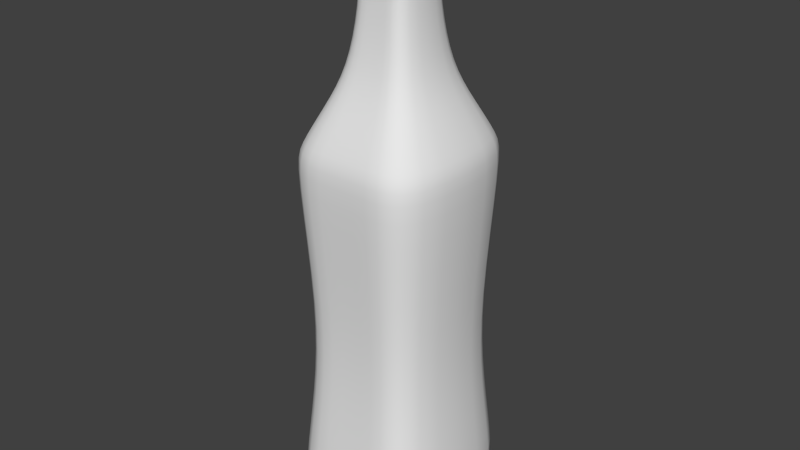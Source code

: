 # Source: vermouth.blend  (saved by Blender 2.76.0; exported with 4.5.12 LTS)
import bpy
from mathutils import Matrix  # noqa: F401  (used for matrix-valued properties, if any)

bpy.ops.wm.read_factory_settings(use_empty=True)
scene = bpy.context.scene
scene.name = 'Scene'

# ---- collections
col_collection_1 = bpy.data.collections.new('Collection 1'); scene.collection.children.link(col_collection_1)

# ---- world
world_world = bpy.data.worlds.new('World'); scene.world = world_world
world_world.color = (0.05088, 0.05088, 0.05088)
world_world.use_sun_shadow = False
world_world.sun_shadow_jitter_overblur = 0.0
world_world.cycles.sampling_method = 'MANUAL'
world_world.cycles.sample_map_resolution = 256

# ---- meshes
me_cube = bpy.data.meshes.new('Cube')
me_cube.from_pydata([(-0.07467, -0.07467, 5.434e-05), (-0.07467, -0.07467, 0.3337), (-0.07467, 0.07467, 5.434e-05), (-0.07467, 0.07467, 0.3337), (0.07467, -0.07467, 5.434e-05), (0.07467, -0.07467, 0.3337), (0.07467, 0.07467, 5.434e-05), (0.07467, 0.07467, 0.3337), (-0.07745, -0.07745, 0.02727), (-0.06691, -0.06691, 0.1107), (-0.06319, -0.06319, 0.1941), (-0.06319, 0.06319, 0.1941), (-0.06691, 0.06691, 0.1107), (-0.07745, 0.07745, 0.02727), (0.06319, 0.06319, 0.1941), (0.06691, 0.06691, 0.1107), (0.07745, 0.07745, 0.02727), (0.06319, -0.06319, 0.1941), (0.06691, -0.06691, 0.1107), (0.07745, -0.07745, 0.02727), (-0.0705, -0.0705, 0.3513), (-0.0705, 0.0705, 0.3513), (0.0705, -0.0705, 0.3513), (0.0705, 0.0705, 0.3513), (-0.05253, -0.05253, 0.3831), (-0.05253, 0.05253, 0.3831), (0.05253, -0.05253, 0.3831), (0.05253, 0.05253, 0.3831), (-0.03596, -0.03596, 0.4158), (-0.03596, 0.03596, 0.4158), (0.03596, -0.03596, 0.4158), (0.03596, 0.03596, 0.4158), (-0.02778, -0.02778, 0.4661), (-0.02778, 0.02778, 0.4661), (0.02778, -0.02778, 0.4661), (0.02778, 0.02778, 0.4661), (-0.02635, -0.02635, 0.5094), (-0.02635, 0.02635, 0.5094), (0.02635, -0.02635, 0.5094), (0.02635, 0.02635, 0.5094), (-0.02895, -0.02895, 0.5138), (-0.02895, 0.02895, 0.5138), (0.02895, -0.02895, 0.5138), (0.02895, 0.02895, 0.5138), (-0.02895, -0.02895, 0.5439), (-0.02895, 0.02895, 0.5439), (0.02895, -0.02895, 0.5439), (0.02895, 0.02895, 0.5439), (-0.02489, 0.07467, 0.3337), (0.02489, 0.07467, 0.3337), (0.02489, 0.07467, 5.434e-05), (-0.02489, 0.07467, 5.434e-05), (0.02489, -0.07467, 0.3337), (-0.02489, -0.07467, 0.3337), (-0.02489, -0.07467, 5.434e-05), (0.02489, -0.07467, 5.434e-05), (-0.02106, -0.06319, 0.1941), (0.02106, -0.06319, 0.1941), (-0.0223, -0.06691, 0.1107), (0.0223, -0.06691, 0.1107), (-0.02582, -0.07745, 0.02727), (0.02582, -0.07745, 0.02727), (0.02106, 0.06319, 0.1941), (-0.02106, 0.06319, 0.1941), (0.0223, 0.06691, 0.1107), (-0.0223, 0.06691, 0.1107), (0.02582, 0.07745, 0.02727), (-0.02582, 0.07745, 0.02727), (-0.0235, 0.0705, 0.3513), (0.0235, 0.0705, 0.3513), (0.0235, -0.0705, 0.3513), (-0.0235, -0.0705, 0.3513), (-0.01751, 0.05253, 0.3831), (0.01751, 0.05253, 0.3831), (0.01751, -0.05253, 0.3831), (-0.01751, -0.05253, 0.3831), (-0.01199, 0.03596, 0.4158), (0.01199, 0.03596, 0.4158), (0.01199, -0.03596, 0.4158), (-0.01199, -0.03596, 0.4158), (-0.009258, 0.02778, 0.4661), (0.009258, 0.02778, 0.4661), (0.009258, -0.02778, 0.4661), (-0.009258, -0.02778, 0.4661), (-0.008785, 0.02635, 0.5094), (0.008785, 0.02635, 0.5094), (0.008785, -0.02635, 0.5094), (-0.008785, -0.02635, 0.5094), (-0.00965, 0.02895, 0.5138), (0.00965, 0.02895, 0.5138), (0.00965, -0.02895, 0.5138), (-0.00965, -0.02895, 0.5138), (-0.00965, 0.02895, 0.5439), (0.00965, 0.02895, 0.5439), (0.00965, -0.02895, 0.5439), (-0.00965, -0.02895, 0.5439)], [], [(8, 13, 2, 0), (66, 16, 6, 50), (16, 19, 4, 6), (60, 8, 0, 54), (55, 50, 6, 4), (3, 1, 20, 21), (53, 1, 10, 56), (56, 10, 9, 58), (58, 9, 8, 60), (7, 5, 17, 14), (14, 17, 18, 15), (15, 18, 19, 16), (49, 7, 14, 62), (62, 14, 15, 64), (64, 15, 16, 66), (1, 3, 11, 10), (10, 11, 12, 9), (9, 12, 13, 8), (21, 20, 24, 25), (52, 5, 22, 70), (48, 3, 21, 68), (5, 7, 23, 22), (74, 26, 30, 78), (70, 22, 26, 74), (68, 21, 25, 72), (22, 23, 27, 26), (30, 31, 35, 34), (72, 25, 29, 76), (26, 27, 31, 30), (25, 24, 28, 29), (82, 34, 38, 86), (29, 28, 32, 33), (78, 30, 34, 82), (76, 29, 33, 80), (84, 37, 41, 88), (80, 33, 37, 84), (34, 35, 39, 38), (33, 32, 36, 37), (42, 43, 47, 46), (38, 39, 43, 42), (37, 36, 40, 41), (86, 38, 42, 90), (95, 92, 45, 44), (41, 40, 44, 45), (90, 42, 46, 94), (88, 41, 45, 92), (43, 89, 93, 47), (89, 88, 92, 93), (40, 91, 95, 44), (91, 90, 94, 95), (46, 47, 93, 94), (94, 93, 92, 95), (36, 87, 91, 40), (87, 86, 90, 91), (35, 81, 85, 39), (81, 80, 84, 85), (39, 85, 89, 43), (85, 84, 88, 89), (31, 77, 81, 35), (77, 76, 80, 81), (28, 79, 83, 32), (79, 78, 82, 83), (32, 83, 87, 36), (83, 82, 86, 87), (27, 73, 77, 31), (73, 72, 76, 77), (23, 69, 73, 27), (69, 68, 72, 73), (20, 71, 75, 24), (71, 70, 74, 75), (24, 75, 79, 28), (75, 74, 78, 79), (7, 49, 69, 23), (49, 48, 68, 69), (1, 53, 71, 20), (53, 52, 70, 71), (12, 65, 67, 13), (65, 64, 66, 67), (11, 63, 65, 12), (63, 62, 64, 65), (3, 48, 63, 11), (48, 49, 62, 63), (18, 59, 61, 19), (59, 58, 60, 61), (17, 57, 59, 18), (57, 56, 58, 59), (5, 52, 57, 17), (52, 53, 56, 57), (0, 2, 51, 54), (54, 51, 50, 55), (19, 61, 55, 4), (61, 60, 54, 55), (13, 67, 51, 2), (67, 66, 50, 51)])
me_cube.polygons.foreach_set('use_smooth', [True] * 94)
_uv = me_cube.uv_layers.new(name='UVMap')
_uv.uv.foreach_set('vector', [0.2919, 0.1449, 0.2919, 0.1449, 0.2995, 0.1047, 0.2995, 0.1047, 0.5882, 0.1442, 0.7364, 0.1439, 0.7281, 0.1037, 0.5852, 0.1041, 0.7364, 0.1439, 0.7364, 0.1439, 0.7281, 0.1037, 0.7281, 0.1037, 0.4401, 0.1446, 0.2919, 0.1449, 0.2995, 0.1047, 0.4424, 0.1044, 0.5852, 0.1041, 0.5852, 0.1041, 0.7281, 0.1037, 0.7281, 0.1037, 0.304, 0.5973, 0.304, 0.5973, 0.3162, 0.6233, 0.3162, 0.6233, 0.4468, 0.5969, 0.304, 0.5973, 0.3351, 0.3911, 0.4559, 0.3908, 0.4559, 0.3908, 0.3351, 0.3911, 0.3233, 0.268, 0.4513, 0.2677, 0.4513, 0.2677, 0.3233, 0.268, 0.2919, 0.1449, 0.4401, 0.1446, 0.7325, 0.5962, 0.7325, 0.5962, 0.6977, 0.3902, 0.6977, 0.3902, 0.6977, 0.3902, 0.6977, 0.3902, 0.7073, 0.2671, 0.7073, 0.2671, 0.7073, 0.2671, 0.7073, 0.2671, 0.7364, 0.1439, 0.7364, 0.1439, 0.5897, 0.5966, 0.7325, 0.5962, 0.6977, 0.3902, 0.5768, 0.3905, 0.5768, 0.3905, 0.6977, 0.3902, 0.7073, 0.2671, 0.5793, 0.2674, 0.5793, 0.2674, 0.7073, 0.2671, 0.7364, 0.1439, 0.5882, 0.1442, 0.304, 0.5973, 0.304, 0.5973, 0.3351, 0.3911, 0.3351, 0.3911, 0.3351, 0.3911, 0.3351, 0.3911, 0.3233, 0.268, 0.3233, 0.268, 0.3233, 0.268, 0.3233, 0.268, 0.2919, 0.1449, 0.2919, 0.1449, 0.3162, 0.6233, 0.3162, 0.6233, 0.3682, 0.6701, 0.3682, 0.6701, 0.5897, 0.5966, 0.7325, 0.5962, 0.7208, 0.6223, 0.5859, 0.6227, 0.4468, 0.5969, 0.304, 0.5973, 0.3162, 0.6233, 0.4511, 0.623, 0.7325, 0.5962, 0.7325, 0.5962, 0.7208, 0.6223, 0.7208, 0.6223, 0.5692, 0.6696, 0.6697, 0.6694, 0.6226, 0.7177, 0.5538, 0.7179, 0.5859, 0.6227, 0.7208, 0.6223, 0.6697, 0.6694, 0.5692, 0.6696, 0.4511, 0.623, 0.3162, 0.6233, 0.3682, 0.6701, 0.4687, 0.6699, 0.7208, 0.6223, 0.7208, 0.6223, 0.6697, 0.6694, 0.6697, 0.6694, 0.6226, 0.7177, 0.6226, 0.7177, 0.5997, 0.7921, 0.5997, 0.7921, 0.4687, 0.6699, 0.3682, 0.6701, 0.4162, 0.7182, 0.485, 0.7181, 0.6697, 0.6694, 0.6697, 0.6694, 0.6226, 0.7177, 0.6226, 0.7177, 0.3682, 0.6701, 0.3682, 0.6701, 0.4162, 0.7182, 0.4162, 0.7182, 0.5466, 0.7922, 0.5997, 0.7921, 0.5962, 0.856, 0.5458, 0.8561, 0.4162, 0.7182, 0.4162, 0.7182, 0.4403, 0.7925, 0.4403, 0.7925, 0.5538, 0.7179, 0.6226, 0.7177, 0.5997, 0.7921, 0.5466, 0.7922, 0.485, 0.7181, 0.4162, 0.7182, 0.4403, 0.7925, 0.4935, 0.7924, 0.4954, 0.8562, 0.445, 0.8564, 0.4376, 0.8629, 0.493, 0.8628, 0.4935, 0.7924, 0.4403, 0.7925, 0.445, 0.8564, 0.4954, 0.8562, 0.5997, 0.7921, 0.5997, 0.7921, 0.5962, 0.856, 0.5962, 0.856, 0.4403, 0.7925, 0.4403, 0.7925, 0.445, 0.8564, 0.445, 0.8564, 0.6037, 0.8625, 0.6037, 0.8625, 0.6042, 0.9068, 0.6042, 0.9068, 0.5962, 0.856, 0.5962, 0.856, 0.6037, 0.8625, 0.6037, 0.8625, 0.445, 0.8564, 0.445, 0.8564, 0.4376, 0.8629, 0.4376, 0.8629, 0.5458, 0.8561, 0.5962, 0.856, 0.6037, 0.8625, 0.5484, 0.8626, 0.4934, 0.9071, 0.4934, 0.9071, 0.438, 0.9072, 0.438, 0.9072, 0.4376, 0.8629, 0.4376, 0.8629, 0.438, 0.9072, 0.438, 0.9072, 0.5484, 0.8626, 0.6037, 0.8625, 0.6042, 0.9068, 0.5488, 0.907, 0.493, 0.8628, 0.4376, 0.8629, 0.438, 0.9072, 0.4934, 0.9071, 0.6037, 0.8625, 0.5484, 0.8626, 0.5488, 0.907, 0.6042, 0.9068, 0.5484, 0.8626, 0.493, 0.8628, 0.4934, 0.9071, 0.5488, 0.907, 0.4376, 0.8629, 0.493, 0.8628, 0.4934, 0.9071, 0.438, 0.9072, 0.493, 0.8628, 0.5484, 0.8626, 0.5488, 0.907, 0.4934, 0.9071, 0.6042, 0.9068, 0.6042, 0.9068, 0.5488, 0.907, 0.5488, 0.907, 0.5488, 0.907, 0.5488, 0.907, 0.4934, 0.9071, 0.4934, 0.9071, 0.445, 0.8564, 0.4954, 0.8562, 0.493, 0.8628, 0.4376, 0.8629, 0.4954, 0.8562, 0.5458, 0.8561, 0.5484, 0.8626, 0.493, 0.8628, 0.5997, 0.7921, 0.5466, 0.7922, 0.5458, 0.8561, 0.5962, 0.856, 0.5466, 0.7922, 0.4935, 0.7924, 0.4954, 0.8562, 0.5458, 0.8561, 0.5962, 0.856, 0.5458, 0.8561, 0.5484, 0.8626, 0.6037, 0.8625, 0.5458, 0.8561, 0.4954, 0.8562, 0.493, 0.8628, 0.5484, 0.8626, 0.6226, 0.7177, 0.5538, 0.7179, 0.5466, 0.7922, 0.5997, 0.7921, 0.5538, 0.7179, 0.485, 0.7181, 0.4935, 0.7924, 0.5466, 0.7922, 0.4162, 0.7182, 0.485, 0.7181, 0.4935, 0.7924, 0.4403, 0.7925, 0.485, 0.7181, 0.5538, 0.7179, 0.5466, 0.7922, 0.4935, 0.7924, 0.4403, 0.7925, 0.4935, 0.7924, 0.4954, 0.8562, 0.445, 0.8564, 0.4935, 0.7924, 0.5466, 0.7922, 0.5458, 0.8561, 0.4954, 0.8562, 0.6697, 0.6694, 0.5692, 0.6696, 0.5538, 0.7179, 0.6226, 0.7177, 0.5692, 0.6696, 0.4687, 0.6699, 0.485, 0.7181, 0.5538, 0.7179, 0.7208, 0.6223, 0.5859, 0.6227, 0.5692, 0.6696, 0.6697, 0.6694, 0.5859, 0.6227, 0.4511, 0.623, 0.4687, 0.6699, 0.5692, 0.6696, 0.3162, 0.6233, 0.4511, 0.623, 0.4687, 0.6699, 0.3682, 0.6701, 0.4511, 0.623, 0.5859, 0.6227, 0.5692, 0.6696, 0.4687, 0.6699, 0.3682, 0.6701, 0.4687, 0.6699, 0.485, 0.7181, 0.4162, 0.7182, 0.4687, 0.6699, 0.5692, 0.6696, 0.5538, 0.7179, 0.485, 0.7181, 0.7325, 0.5962, 0.5897, 0.5966, 0.5859, 0.6227, 0.7208, 0.6223, 0.5897, 0.5966, 0.4468, 0.5969, 0.4511, 0.623, 0.5859, 0.6227, 0.304, 0.5973, 0.4468, 0.5969, 0.4511, 0.623, 0.3162, 0.6233, 0.4468, 0.5969, 0.5897, 0.5966, 0.5859, 0.6227, 0.4511, 0.623, 0.3233, 0.268, 0.4513, 0.2677, 0.4401, 0.1446, 0.2919, 0.1449, 0.4513, 0.2677, 0.5793, 0.2674, 0.5882, 0.1442, 0.4401, 0.1446, 0.3351, 0.3911, 0.4559, 0.3908, 0.4513, 0.2677, 0.3233, 0.268, 0.4559, 0.3908, 0.5768, 0.3905, 0.5793, 0.2674, 0.4513, 0.2677, 0.304, 0.5973, 0.4468, 0.5969, 0.4559, 0.3908, 0.3351, 0.3911, 0.4468, 0.5969, 0.5897, 0.5966, 0.5768, 0.3905, 0.4559, 0.3908, 0.7073, 0.2671, 0.5793, 0.2674, 0.5882, 0.1442, 0.7364, 0.1439, 0.5793, 0.2674, 0.4513, 0.2677, 0.4401, 0.1446, 0.5882, 0.1442, 0.6977, 0.3902, 0.5768, 0.3905, 0.5793, 0.2674, 0.7073, 0.2671, 0.5768, 0.3905, 0.4559, 0.3908, 0.4513, 0.2677, 0.5793, 0.2674, 0.7325, 0.5962, 0.5897, 0.5966, 0.5768, 0.3905, 0.6977, 0.3902, 0.5897, 0.5966, 0.4468, 0.5969, 0.4559, 0.3908, 0.5768, 0.3905, 0.2995, 0.1047, 0.2995, 0.1047, 0.4424, 0.1044, 0.4424, 0.1044, 0.4424, 0.1044, 0.4424, 0.1044, 0.5852, 0.1041, 0.5852, 0.1041, 0.7364, 0.1439, 0.5882, 0.1442, 0.5852, 0.1041, 0.7281, 0.1037, 0.5882, 0.1442, 0.4401, 0.1446, 0.4424, 0.1044, 0.5852, 0.1041, 0.2919, 0.1449, 0.4401, 0.1446, 0.4424, 0.1044, 0.2995, 0.1047, 0.4401, 0.1446, 0.5882, 0.1442, 0.5852, 0.1041, 0.4424, 0.1044])
me_cube.use_remesh_preserve_volume = False
me_cube.use_remesh_preserve_attributes = False
me_cube.use_mirror_vertex_groups = False
me_cube.update()

# ---- objects
ob_vermouth = bpy.data.objects.new('vermouth', me_cube)

# ---- transforms, parenting, visibility, modifiers, constraints
ob_vermouth.location = (0.0, 0.0, 0.0)
ob_vermouth.lineart.crease_threshold = 0.0
_m = ob_vermouth.modifiers.new('Subsurf', 'SUBSURF')
_m.uv_smooth = 'PRESERVE_CORNERS'
_m.quality = 2
_m.show_only_control_edges = False

# ---- collection membership
col_collection_1.objects.link(ob_vermouth)

# ---- scene / render settings (as saved in the file)
scene.frame_start = 1; scene.frame_end = 250; scene.frame_set(1)
scene.render.engine = 'BLENDER_EEVEE_NEXT'
scene.render.resolution_percentage = 50
scene.render.dither_intensity = 0.0
scene.cycles.use_denoising = False
scene.cycles.samples = 10
scene.cycles.sampling_pattern = 'TABULATED_SOBOL'
scene.cycles.light_sampling_threshold = 0.0
scene.cycles.use_adaptive_sampling = False
scene.cycles.use_light_tree = False
scene.cycles.blur_glossy = 0.0
scene.cycles.pixel_filter_type = 'GAUSSIAN'
scene.cycles.sample_clamp_indirect = 0.0
scene.view_settings.view_transform = 'Standard'
bpy.context.view_layer.update()

# ---- added for rendering (the .blend has no active camera and no usable light): camera, sun
cam_auto = bpy.data.cameras.new('AutoCamera')
cam_auto.lens = 50.0
cam_auto.sensor_width = 36.0
cam_auto.clip_end = 1000.0
ob_auto_camera = bpy.data.objects.new('AutoCamera', cam_auto)
scene.collection.objects.link(ob_auto_camera)
ob_auto_camera.location = (0.542429, -0.650915, 0.705901)
ob_auto_camera.rotation_euler = (1.09748, -7.21219e-08, 0.694738)
scene.camera = ob_auto_camera
light_auto_sun = bpy.data.lights.new('AutoSun', 'SUN')
light_auto_sun.energy = 3.0
light_auto_sun.angle = 0.0523599
ob_auto_sun = bpy.data.objects.new('AutoSun', light_auto_sun)
scene.collection.objects.link(ob_auto_sun)
ob_auto_sun.rotation_euler = (0.872665, 0.174533, 0.523599)
bpy.context.view_layer.update()
